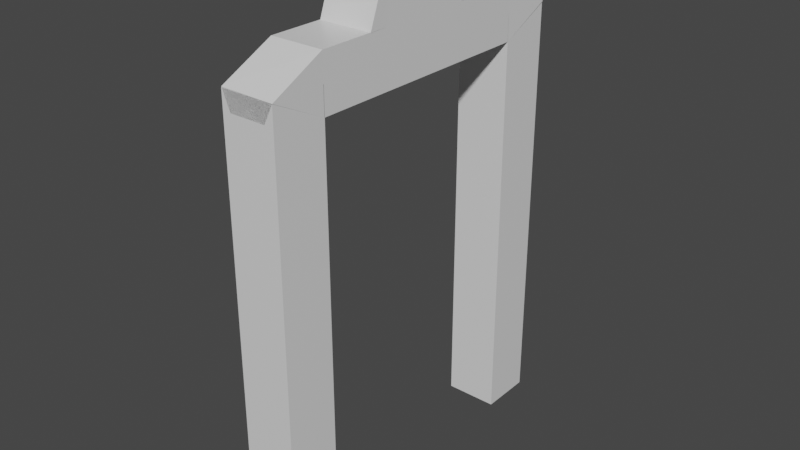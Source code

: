 # Source: ExitDoorframe.blend  (saved by Blender 2.81.16; exported with 4.5.12 LTS)
import bpy
from mathutils import Matrix  # noqa: F401  (used for matrix-valued properties, if any)

bpy.ops.wm.read_factory_settings(use_empty=True)
scene = bpy.context.scene
scene.name = 'Scene'

# ---- materials (node trees are filled in below, after node groups)
mat_material_003 = bpy.data.materials.new('Material.003')
mat_material_003.alpha_threshold = 0.0
mat_material_003.use_transparent_shadow = False
mat_material_003.line_color = (0.0, 0.0, 0.0, 1.0)
mat_material_006 = bpy.data.materials.new('Material.006')
mat_material_006.alpha_threshold = 0.0
mat_material_006.use_transparent_shadow = False
mat_material_006.line_color = (0.0, 0.0, 0.0, 1.0)
mat_material_008 = bpy.data.materials.new('Material.008')
mat_material_008.alpha_threshold = 0.0
mat_material_008.use_transparent_shadow = False
mat_material_008.line_color = (0.0, 0.0, 0.0, 1.0)
mat_material = bpy.data.materials.new('Material')
mat_material.alpha_threshold = 0.0
mat_material.use_transparent_shadow = False
mat_material.line_color = (0.0, 0.0, 0.0, 1.0)

# ---- material node trees
mat_material_003.use_nodes = True; mat_material_003.node_tree.nodes.clear()
_N = mat_material_003.node_tree.nodes; _L = mat_material_003.node_tree.links
n0 = _N.new('ShaderNodeOutputMaterial'); n0.name = 'Material Output'; n0.location = (300, 300)
n1 = _N.new('ShaderNodeBsdfPrincipled'); n1.name = 'Principled BSDF'; n1.location = (10, 300)
n1.distribution = 'GGX'
n1.subsurface_method = 'BURLEY'
n1.inputs[2].default_value = 0.4
n1.inputs[3].default_value = 1.45
n1.inputs[27].default_value = (0.0, 0.0, 0.0, 1.0)
n1.inputs[28].default_value = 1.0
_L.new(n1.outputs[0], n0.inputs[0])
n0.is_active_output = True
mat_material_006.use_nodes = True; mat_material_006.node_tree.nodes.clear()
_N = mat_material_006.node_tree.nodes; _L = mat_material_006.node_tree.links
n0 = _N.new('ShaderNodeOutputMaterial'); n0.name = 'Material Output'; n0.location = (300, 300)
n1 = _N.new('ShaderNodeBsdfPrincipled'); n1.name = 'Principled BSDF'; n1.location = (10, 300)
n1.distribution = 'GGX'
n1.subsurface_method = 'BURLEY'
n1.inputs[2].default_value = 0.4
n1.inputs[3].default_value = 1.45
n1.inputs[27].default_value = (0.0, 0.0, 0.0, 1.0)
n1.inputs[28].default_value = 1.0
_L.new(n1.outputs[0], n0.inputs[0])
n0.is_active_output = True
mat_material_008.use_nodes = True; mat_material_008.node_tree.nodes.clear()
_N = mat_material_008.node_tree.nodes; _L = mat_material_008.node_tree.links
n0 = _N.new('ShaderNodeOutputMaterial'); n0.name = 'Material Output'; n0.location = (300, 300)
n1 = _N.new('ShaderNodeBsdfPrincipled'); n1.name = 'Principled BSDF'; n1.location = (10, 300)
n1.distribution = 'GGX'
n1.subsurface_method = 'BURLEY'
n1.inputs[2].default_value = 0.4
n1.inputs[3].default_value = 1.45
n1.inputs[27].default_value = (0.0, 0.0, 0.0, 1.0)
n1.inputs[28].default_value = 1.0
_L.new(n1.outputs[0], n0.inputs[0])
n0.is_active_output = True
mat_material.use_nodes = True; mat_material.node_tree.nodes.clear()
_N = mat_material.node_tree.nodes; _L = mat_material.node_tree.links
n0 = _N.new('ShaderNodeOutputMaterial'); n0.name = 'Material Output'; n0.location = (300, 300)
n1 = _N.new('ShaderNodeBsdfPrincipled'); n1.name = 'Principled BSDF'; n1.location = (10, 300)
n1.distribution = 'GGX'
n1.subsurface_method = 'BURLEY'
n1.inputs[2].default_value = 0.4
n1.inputs[3].default_value = 1.45
n1.inputs[27].default_value = (0.0, 0.0, 0.0, 1.0)
n1.inputs[28].default_value = 1.0
_L.new(n1.outputs[0], n0.inputs[0])
n0.is_active_output = True

# ---- world
world_world = bpy.data.worlds.new('World'); scene.world = world_world
world_world.use_nodes = True; world_world.node_tree.nodes.clear()
_N = world_world.node_tree.nodes; _L = world_world.node_tree.links
n0 = _N.new('ShaderNodeOutputWorld'); n0.name = 'World Output'; n0.location = (300, 300)
n1 = _N.new('ShaderNodeBackground'); n1.name = 'Background'; n1.location = (10, 300)
n1.inputs[0].default_value = (0.05088, 0.05088, 0.05088, 1.0)
_L.new(n1.outputs[0], n0.inputs[0])
n0.is_active_output = True
world_world.color = (0.05088, 0.05088, 0.05088)
world_world.use_sun_shadow = False
world_world.sun_shadow_jitter_overblur = 0.0

# ---- meshes
me_cube_003 = bpy.data.meshes.new('Cube.003')
me_cube_003.from_pydata([(1.0, 1.0, 1.0), (1.0, 1.0, -1.0), (1.0, -1.0, 1.0), (1.0, -1.0, -1.0), (-1.0, 1.0, 1.0), (-1.0, 1.0, -1.0), (-1.0, -1.0, 1.0), (-1.0, -1.0, -1.0)], [], [(0, 4, 6, 2), (3, 2, 6, 7), (7, 6, 4, 5), (5, 1, 3, 7), (1, 0, 2, 3), (5, 4, 0, 1)])
_uv = me_cube_003.uv_layers.new(name='UVMap')
_uv.uv.foreach_set('vector', [0.625, 0.5, 0.875, 0.5, 0.875, 0.75, 0.625, 0.75, 0.375, 0.75, 0.625, 0.75, 0.625, 1.0, 0.375, 1.0, 0.375, 0.0, 0.625, 0.0, 0.625, 0.25, 0.375, 0.25, 0.125, 0.5, 0.375, 0.5, 0.375, 0.75, 0.125, 0.75, 0.375, 0.5, 0.625, 0.5, 0.625, 0.75, 0.375, 0.75, 0.375, 0.25, 0.625, 0.25, 0.625, 0.5, 0.375, 0.5])
me_cube_003.materials.append(mat_material_003)
me_cube_003.use_remesh_preserve_volume = False
me_cube_003.use_remesh_preserve_attributes = False
me_cube_003.use_mirror_vertex_groups = False
me_cube_003.update()
me_cube_006 = bpy.data.meshes.new('Cube.006')
me_cube_006.from_pydata([(1.0, 1.0, 1.0), (1.0, 1.0, -1.0), (1.0, -1.0, 1.0), (1.0, -1.0, -1.0), (-1.0, 1.0, 1.0), (-1.0, 1.0, -1.0), (-1.0, -1.0, 1.0), (-1.0, -1.0, -1.0)], [], [(0, 4, 6, 2), (3, 2, 6, 7), (7, 6, 4, 5), (5, 1, 3, 7), (1, 0, 2, 3), (5, 4, 0, 1)])
_uv = me_cube_006.uv_layers.new(name='UVMap')
_uv.uv.foreach_set('vector', [0.625, 0.5, 0.875, 0.5, 0.875, 0.75, 0.625, 0.75, 0.375, 0.75, 0.625, 0.75, 0.625, 1.0, 0.375, 1.0, 0.375, 0.0, 0.625, 0.0, 0.625, 0.25, 0.375, 0.25, 0.125, 0.5, 0.375, 0.5, 0.375, 0.75, 0.125, 0.75, 0.375, 0.5, 0.625, 0.5, 0.625, 0.75, 0.375, 0.75, 0.375, 0.25, 0.625, 0.25, 0.625, 0.5, 0.375, 0.5])
me_cube_006.materials.append(mat_material_006)
me_cube_006.use_remesh_preserve_volume = False
me_cube_006.use_remesh_preserve_attributes = False
me_cube_006.use_mirror_vertex_groups = False
me_cube_006.update()
me_cube_008 = bpy.data.meshes.new('Cube.008')
me_cube_008.from_pydata([(1.034, 1.0, -0.00331), (1.0, 0.693, 1.0), (0.693, 1.0, -0.693), (1.0, 0.693, -1.0), (-0.9821, 1.0, -0.01078), (-1.0, 0.693, 1.0), (-0.693, 1.0, -0.693), (-1.0, 0.693, -1.0), (1.0, -0.6937, 1.0), (1.008, -1.0, 0.0006808), (0.6578, -1.0, -0.6937), (1.0, -0.6937, -1.0), (-0.9917, -1.0, 0.03243), (-1.0, -0.6937, 1.0), (-1.0, -0.6937, -1.0), (-0.6937, -1.0, -0.6937)], [], [(14, 13, 5, 7), (1, 5, 13, 8), (7, 3, 11, 14), (10, 9, 12, 15), (3, 7, 6, 2), (1, 3, 2, 0), (4, 6, 7, 5), (5, 1, 0, 4), (6, 4, 0, 2), (15, 12, 13, 14), (9, 10, 11, 8), (8, 13, 12, 9), (14, 11, 10, 15), (3, 1, 8, 11)])
_uv = me_cube_008.uv_layers.new(name='UVMap')
_uv.uv.foreach_set('vector', [0.375, 0.03828, 0.625, 0.03828, 0.625, 0.2116, 0.375, 0.2116, 0.625, 0.5384, 0.875, 0.5384, 0.875, 0.7117, 0.625, 0.7117, 0.125, 0.5384, 0.375, 0.5384, 0.375, 0.7117, 0.125, 0.7117, 0.4133, 0.7883, 0.5867, 0.7883, 0.5867, 0.9617, 0.4133, 0.9617, 0.375, 0.5384, 0.125, 0.5384, 0.1634, 0.5, 0.3366, 0.5, 0.625, 0.5384, 0.375, 0.5384, 0.4134, 0.4616, 0.5866, 0.4616, 0.5866, 0.2884, 0.4134, 0.2884, 0.375, 0.2116, 0.625, 0.2116, 0.875, 0.5384, 0.625, 0.5384, 0.6634, 0.5, 0.8366, 0.5, 0.4134, 0.2884, 0.5866, 0.2884, 0.5866, 0.4616, 0.4134, 0.4616, 0.4133, 0.9617, 0.5867, 0.9617, 0.625, 1.0, 0.375, 1.0, 0.5867, 0.7883, 0.4133, 0.7883, 0.375, 0.7117, 0.625, 0.7117, 0.625, 0.7117, 0.875, 0.7117, 0.8367, 0.75, 0.6633, 0.75, 0.125, 0.7117, 0.375, 0.7117, 0.3367, 0.75, 0.1633, 0.75, 0.375, 0.5384, 0.625, 0.5384, 0.625, 0.7117, 0.375, 0.7117])
me_cube_008.materials.append(mat_material_008)
me_cube_008.use_remesh_preserve_volume = False
me_cube_008.use_remesh_preserve_attributes = False
me_cube_008.use_mirror_vertex_groups = False
me_cube_008.update()
me_cube = bpy.data.meshes.new('Cube')
me_cube.from_pydata([(1.034, 1.0, -0.9824), (1.0, 0.693, 1.0), (0.693, 1.0, -1.523), (1.0, 0.693, -1.0), (-0.9821, 1.0, -1.027), (-1.0, 0.693, 1.0), (-0.693, 1.0, -1.471), (-1.0, 0.693, -1.0), (1.0, -0.6937, 1.0), (1.008, -1.0, -1.009), (0.6578, -1.0, -1.305), (1.0, -0.6937, -1.0), (-0.9917, -1.0, -1.037), (-1.0, -0.6937, 1.0), (-1.0, -0.6937, -1.0), (-0.6937, -1.0, -1.158)], [], [(14, 13, 5, 7), (1, 5, 13, 8), (7, 3, 11, 14), (10, 9, 12, 15), (3, 7, 6, 2), (1, 3, 2, 0), (4, 6, 7, 5), (5, 1, 0, 4), (6, 4, 0, 2), (15, 12, 13, 14), (9, 10, 11, 8), (8, 13, 12, 9), (14, 11, 10, 15), (3, 1, 8, 11)])
_uv = me_cube.uv_layers.new(name='UVMap')
_uv.uv.foreach_set('vector', [0.375, 0.03828, 0.625, 0.03828, 0.625, 0.2116, 0.375, 0.2116, 0.625, 0.5384, 0.875, 0.5384, 0.875, 0.7117, 0.625, 0.7117, 0.125, 0.5384, 0.375, 0.5384, 0.375, 0.7117, 0.125, 0.7117, 0.4133, 0.7883, 0.5867, 0.7883, 0.5867, 0.9617, 0.4133, 0.9617, 0.375, 0.5384, 0.125, 0.5384, 0.1634, 0.5, 0.3366, 0.5, 0.625, 0.5384, 0.375, 0.5384, 0.4134, 0.4616, 0.5866, 0.4616, 0.5866, 0.2884, 0.4134, 0.2884, 0.375, 0.2116, 0.625, 0.2116, 0.875, 0.5384, 0.625, 0.5384, 0.6634, 0.5, 0.8366, 0.5, 0.4134, 0.2884, 0.5866, 0.2884, 0.5866, 0.4616, 0.4134, 0.4616, 0.4133, 0.9617, 0.5867, 0.9617, 0.625, 1.0, 0.375, 1.0, 0.5867, 0.7883, 0.4133, 0.7883, 0.375, 0.7117, 0.625, 0.7117, 0.625, 0.7117, 0.875, 0.7117, 0.8367, 0.75, 0.6633, 0.75, 0.125, 0.7117, 0.375, 0.7117, 0.3367, 0.75, 0.1633, 0.75, 0.375, 0.5384, 0.625, 0.5384, 0.625, 0.7117, 0.375, 0.7117])
me_cube.materials.append(mat_material)
me_cube.use_remesh_preserve_volume = False
me_cube.use_remesh_preserve_attributes = False
me_cube.use_mirror_vertex_groups = False
me_cube.update()

# ---- objects
ob_cube_002 = bpy.data.objects.new('Cube.002', me_cube_003)
ob_cube_004 = bpy.data.objects.new('Cube.004', me_cube_006)
ob_cube_001 = bpy.data.objects.new('Cube.001', me_cube_008)
ob_cube = bpy.data.objects.new('Cube', me_cube)

# ---- transforms, parenting, visibility, modifiers, constraints
ob_cube_002.location = (0.0, 2.2, 3.2)
ob_cube_002.scale = (0.4, 0.4, 3.2)
ob_cube_002.lock_rotations_4d = False
ob_cube_002.empty_display_type = 'ARROWS'
ob_cube_002.lineart.crease_threshold = 0.0
ob_cube_004.location = (0.0, -2.2, 3.2)
ob_cube_004.scale = (0.4, 0.4, 3.2)
ob_cube_004.lock_rotations_4d = False
ob_cube_004.empty_display_type = 'ARROWS'
ob_cube_004.lineart.crease_threshold = 0.0
ob_cube_001.location = (0.0, 0.0, 6.4)
ob_cube_001.scale = (0.4, 2.6, 0.4)
ob_cube_001.lock_rotations_4d = False
ob_cube_001.empty_display_type = 'ARROWS'
ob_cube_001.lineart.crease_threshold = 0.0
ob_cube.location = (0.0, 0.0, 7.2)
ob_cube.scale = (0.4, 1.0, 0.4)
ob_cube.lock_rotations_4d = False
ob_cube.empty_display_type = 'ARROWS'
ob_cube.lineart.crease_threshold = 0.0

# ---- collection membership
scene.collection.objects.link(ob_cube_002)
scene.collection.objects.link(ob_cube_004)
scene.collection.objects.link(ob_cube_001)
scene.collection.objects.link(ob_cube)

# ---- scene / render settings (as saved in the file)
scene.frame_start = 1; scene.frame_end = 250; scene.frame_set(64)
scene.render.engine = 'BLENDER_EEVEE_NEXT'
scene.cycles.use_denoising = False
scene.cycles.samples = 128
scene.cycles.sampling_pattern = 'TABULATED_SOBOL'
scene.cycles.use_adaptive_sampling = False
scene.cycles.use_light_tree = False
scene.view_settings.view_transform = 'Filmic'
bpy.context.view_layer.update()

# ---- added for rendering (the .blend has no active camera and no usable light): camera, sun
cam_auto = bpy.data.cameras.new('AutoCamera')
cam_auto.lens = 50.0
cam_auto.sensor_width = 36.0
cam_auto.clip_end = 1000.0
ob_auto_camera = bpy.data.objects.new('AutoCamera', cam_auto)
scene.collection.objects.link(ob_auto_camera)
ob_auto_camera.location = (8.56002, -10.2639, 10.6426)
ob_auto_camera.rotation_euler = (1.09748, -7.21219e-08, 0.694738)
scene.camera = ob_auto_camera
light_auto_sun = bpy.data.lights.new('AutoSun', 'SUN')
light_auto_sun.energy = 3.0
light_auto_sun.angle = 0.0523599
ob_auto_sun = bpy.data.objects.new('AutoSun', light_auto_sun)
scene.collection.objects.link(ob_auto_sun)
ob_auto_sun.rotation_euler = (0.872665, 0.174533, 0.523599)
bpy.context.view_layer.update()

